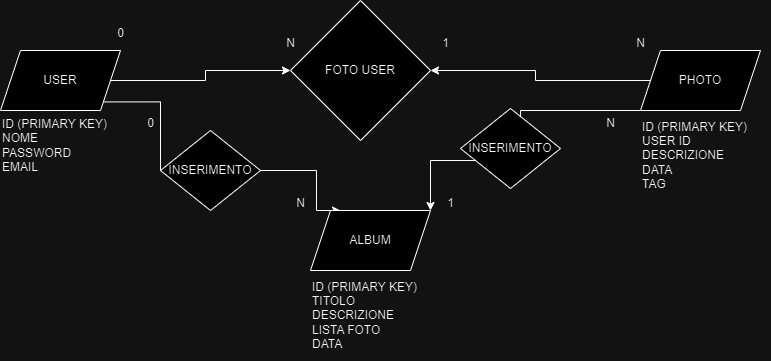

The diagram above was exported from draw.io. Its source (the exported page's mxGraphModel, read from the mxfile embedded in the PNG):
<mxGraphModel dx="1290" dy="569" grid="1" gridSize="10" guides="1" tooltips="1" connect="1" arrows="1" fold="1" page="1" pageScale="1" pageWidth="827" pageHeight="1169" math="0" shadow="0">
  <root>
    <mxCell id="0" />
    <mxCell id="1" parent="0" />
    <mxCell id="rLGvEoe6SsppxQ3wL9xW-4" style="edgeStyle=orthogonalEdgeStyle;rounded=0;orthogonalLoop=1;jettySize=auto;html=1;exitX=1;exitY=0.5;exitDx=0;exitDy=0;" edge="1" parent="1" source="rLGvEoe6SsppxQ3wL9xW-1" target="rLGvEoe6SsppxQ3wL9xW-3">
      <mxGeometry relative="1" as="geometry" />
    </mxCell>
    <mxCell id="rLGvEoe6SsppxQ3wL9xW-13" style="edgeStyle=orthogonalEdgeStyle;rounded=0;orthogonalLoop=1;jettySize=auto;html=1;exitX=1;exitY=1;exitDx=0;exitDy=0;entryX=0.25;entryY=0;entryDx=0;entryDy=0;" edge="1" parent="1" source="rLGvEoe6SsppxQ3wL9xW-1" target="rLGvEoe6SsppxQ3wL9xW-12">
      <mxGeometry relative="1" as="geometry">
        <Array as="points">
          <mxPoint x="200" y="141" />
          <mxPoint x="200" y="210" />
          <mxPoint x="356" y="210" />
          <mxPoint x="356" y="250" />
        </Array>
      </mxGeometry>
    </mxCell>
    <mxCell id="rLGvEoe6SsppxQ3wL9xW-1" value="USER" style="shape=parallelogram;perimeter=parallelogramPerimeter;whiteSpace=wrap;html=1;fixedSize=1;" vertex="1" parent="1">
      <mxGeometry x="40" y="90" width="120" height="60" as="geometry" />
    </mxCell>
    <mxCell id="rLGvEoe6SsppxQ3wL9xW-5" style="edgeStyle=orthogonalEdgeStyle;rounded=0;orthogonalLoop=1;jettySize=auto;html=1;exitX=0;exitY=0.5;exitDx=0;exitDy=0;" edge="1" parent="1" source="rLGvEoe6SsppxQ3wL9xW-2" target="rLGvEoe6SsppxQ3wL9xW-3">
      <mxGeometry relative="1" as="geometry" />
    </mxCell>
    <mxCell id="rLGvEoe6SsppxQ3wL9xW-14" style="edgeStyle=orthogonalEdgeStyle;rounded=0;orthogonalLoop=1;jettySize=auto;html=1;exitX=0;exitY=1;exitDx=0;exitDy=0;entryX=1;entryY=0;entryDx=0;entryDy=0;" edge="1" parent="1" source="rLGvEoe6SsppxQ3wL9xW-2" target="rLGvEoe6SsppxQ3wL9xW-12">
      <mxGeometry relative="1" as="geometry">
        <Array as="points">
          <mxPoint x="560" y="150" />
          <mxPoint x="560" y="200" />
          <mxPoint x="470" y="200" />
        </Array>
      </mxGeometry>
    </mxCell>
    <mxCell id="rLGvEoe6SsppxQ3wL9xW-2" value="PHOTO" style="shape=parallelogram;perimeter=parallelogramPerimeter;whiteSpace=wrap;html=1;fixedSize=1;" vertex="1" parent="1">
      <mxGeometry x="680" y="90" width="120" height="60" as="geometry" />
    </mxCell>
    <mxCell id="rLGvEoe6SsppxQ3wL9xW-3" value="FOTO USER" style="rhombus;whiteSpace=wrap;html=1;" vertex="1" parent="1">
      <mxGeometry x="330" y="40" width="140" height="140" as="geometry" />
    </mxCell>
    <mxCell id="rLGvEoe6SsppxQ3wL9xW-6" value="0" style="text;html=1;align=center;verticalAlign=middle;resizable=0;points=[];autosize=1;strokeColor=none;fillColor=none;" vertex="1" parent="1">
      <mxGeometry x="145" y="58" width="30" height="30" as="geometry" />
    </mxCell>
    <mxCell id="rLGvEoe6SsppxQ3wL9xW-7" value="N" style="text;html=1;align=center;verticalAlign=middle;resizable=0;points=[];autosize=1;strokeColor=none;fillColor=none;" vertex="1" parent="1">
      <mxGeometry x="315" y="68" width="30" height="30" as="geometry" />
    </mxCell>
    <mxCell id="rLGvEoe6SsppxQ3wL9xW-8" value="1" style="text;html=1;align=center;verticalAlign=middle;resizable=0;points=[];autosize=1;strokeColor=none;fillColor=none;" vertex="1" parent="1">
      <mxGeometry x="470" y="68" width="30" height="30" as="geometry" />
    </mxCell>
    <mxCell id="rLGvEoe6SsppxQ3wL9xW-9" value="N" style="text;html=1;align=center;verticalAlign=middle;resizable=0;points=[];autosize=1;strokeColor=none;fillColor=none;" vertex="1" parent="1">
      <mxGeometry x="665" y="68" width="30" height="30" as="geometry" />
    </mxCell>
    <mxCell id="rLGvEoe6SsppxQ3wL9xW-10" value="ID (PRIMARY KEY)&lt;div style=&quot;&quot;&gt;NOME&lt;/div&gt;&lt;div style=&quot;&quot;&gt;PASSWORD&lt;/div&gt;&lt;div&gt;EMAIL&lt;/div&gt;" style="text;html=1;align=left;verticalAlign=middle;resizable=0;points=[];autosize=1;strokeColor=none;fillColor=none;" vertex="1" parent="1">
      <mxGeometry x="40" y="150" width="130" height="70" as="geometry" />
    </mxCell>
    <mxCell id="rLGvEoe6SsppxQ3wL9xW-11" value="ID (PRIMARY KEY)&lt;div&gt;USER ID&lt;/div&gt;&lt;div&gt;DESCRIZIONE&lt;/div&gt;&lt;div&gt;DATA&lt;/div&gt;&lt;div&gt;TAG&lt;/div&gt;" style="text;html=1;align=left;verticalAlign=middle;resizable=0;points=[];autosize=1;strokeColor=none;fillColor=none;" vertex="1" parent="1">
      <mxGeometry x="680" y="150" width="130" height="90" as="geometry" />
    </mxCell>
    <mxCell id="rLGvEoe6SsppxQ3wL9xW-12" value="ALBUM" style="shape=parallelogram;perimeter=parallelogramPerimeter;whiteSpace=wrap;html=1;fixedSize=1;" vertex="1" parent="1">
      <mxGeometry x="350" y="250" width="120" height="60" as="geometry" />
    </mxCell>
    <mxCell id="rLGvEoe6SsppxQ3wL9xW-16" value="1" style="text;html=1;align=center;verticalAlign=middle;resizable=0;points=[];autosize=1;strokeColor=none;fillColor=none;" vertex="1" parent="1">
      <mxGeometry x="475" y="228" width="30" height="30" as="geometry" />
    </mxCell>
    <mxCell id="rLGvEoe6SsppxQ3wL9xW-17" value="N" style="text;html=1;align=center;verticalAlign=middle;resizable=0;points=[];autosize=1;strokeColor=none;fillColor=none;" vertex="1" parent="1">
      <mxGeometry x="635" y="148" width="30" height="30" as="geometry" />
    </mxCell>
    <mxCell id="rLGvEoe6SsppxQ3wL9xW-19" value="0" style="text;html=1;align=center;verticalAlign=middle;resizable=0;points=[];autosize=1;strokeColor=none;fillColor=none;" vertex="1" parent="1">
      <mxGeometry x="175" y="148" width="30" height="30" as="geometry" />
    </mxCell>
    <mxCell id="rLGvEoe6SsppxQ3wL9xW-20" value="N" style="text;html=1;align=center;verticalAlign=middle;resizable=0;points=[];autosize=1;strokeColor=none;fillColor=none;" vertex="1" parent="1">
      <mxGeometry x="325" y="228" width="30" height="30" as="geometry" />
    </mxCell>
    <mxCell id="rLGvEoe6SsppxQ3wL9xW-21" value="ID (PRIMARY KEY)&lt;div&gt;TITOLO&lt;/div&gt;&lt;div&gt;DESCRIZIONE&lt;/div&gt;&lt;div&gt;LISTA FOTO&lt;/div&gt;&lt;div&gt;DATA&lt;/div&gt;" style="text;html=1;align=left;verticalAlign=middle;resizable=0;points=[];autosize=1;strokeColor=none;fillColor=none;" vertex="1" parent="1">
      <mxGeometry x="350" y="310" width="130" height="90" as="geometry" />
    </mxCell>
    <mxCell id="rLGvEoe6SsppxQ3wL9xW-24" value="INSERIMENTO" style="rhombus;whiteSpace=wrap;html=1;" vertex="1" parent="1">
      <mxGeometry x="500" y="148" width="100" height="80" as="geometry" />
    </mxCell>
    <mxCell id="rLGvEoe6SsppxQ3wL9xW-25" value="INSERIMENTO" style="rhombus;whiteSpace=wrap;html=1;" vertex="1" parent="1">
      <mxGeometry x="200" y="170" width="100" height="80" as="geometry" />
    </mxCell>
  </root>
</mxGraphModel>